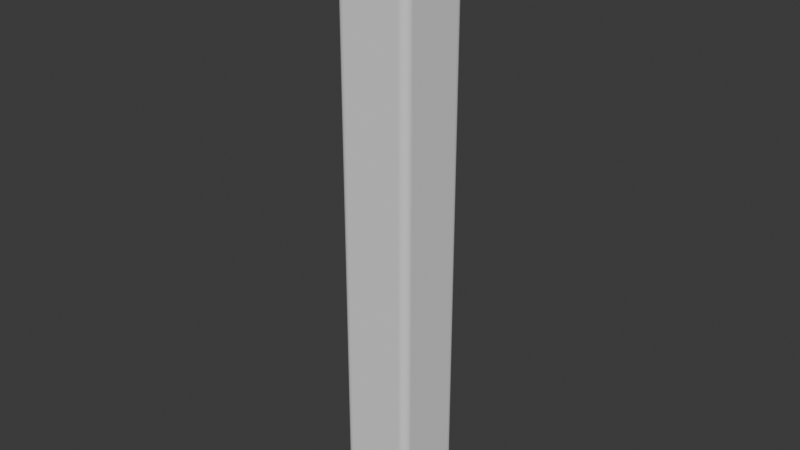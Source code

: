 # Source: column.blend  (saved by Blender 4.1.24; exported with 4.5.12 LTS)
import bpy
from mathutils import Matrix  # noqa: F401  (used for matrix-valued properties, if any)

bpy.ops.wm.read_factory_settings(use_empty=True)
scene = bpy.context.scene
scene.name = 'Scene'

# ---- collections
col_collection = bpy.data.collections.new('Collection'); scene.collection.children.link(col_collection)

# ---- world
world_world = bpy.data.worlds.new('World'); scene.world = world_world
world_world.use_nodes = True; world_world.node_tree.nodes.clear()
_N = world_world.node_tree.nodes; _L = world_world.node_tree.links
n0 = _N.new('ShaderNodeOutputWorld'); n0.name = 'World Output'; n0.location = (300, 300)
n1 = _N.new('ShaderNodeBackground'); n1.name = 'Background'; n1.location = (10, 300)
n1.inputs[0].default_value = (0.05088, 0.05088, 0.05088, 1.0)
_L.new(n1.outputs[0], n0.inputs[0])
n0.is_active_output = True
world_world.color = (0.05088, 0.05088, 0.05088)
world_world.use_sun_shadow = False
world_world.sun_shadow_jitter_overblur = 0.0

# ---- meshes
me_cube_001 = bpy.data.meshes.new('Cube.001')
me_cube_001.from_pydata([(-0.2728, -0.3472, -2.82), (-0.3472, -0.2728, -2.82), (-0.2921, -0.3447, -2.82), (-0.31, -0.3372, -2.82), (-0.3254, -0.3254, -2.82), (-0.3372, -0.31, -2.82), (-0.3447, -0.2921, -2.82), (-0.2728, -0.3472, 2.745), (-0.2728, -0.2728, 2.82), (-0.3472, -0.2728, 2.745), (-0.2728, -0.3447, 2.765), (-0.2728, -0.3372, 2.783), (-0.2728, -0.3254, 2.798), (-0.2921, -0.3447, 2.745), (-0.2927, -0.3417, 2.765), (-0.2924, -0.3341, 2.783), (-0.292, -0.3237, 2.796), (-0.31, -0.3372, 2.745), (-0.3102, -0.3341, 2.765), (-0.3083, -0.3278, 2.781), (-0.3067, -0.3197, 2.792), (-0.3158, -0.3158, 2.788), (-0.2921, -0.2728, 2.817), (-0.31, -0.2728, 2.81), (-0.3254, -0.2728, 2.798), (-0.2728, -0.2921, 2.817), (-0.2928, -0.2927, 2.814), (-0.3101, -0.2924, 2.807), (-0.3236, -0.292, 2.796), (-0.2728, -0.31, 2.81), (-0.2925, -0.3102, 2.807), (-0.3083, -0.3083, 2.8), (-0.3196, -0.3067, 2.792), (-0.3447, -0.2921, 2.745), (-0.3372, -0.31, 2.745), (-0.3254, -0.3254, 2.745), (-0.3447, -0.2728, 2.765), (-0.3417, -0.2928, 2.765), (-0.3341, -0.3101, 2.765), (-0.3237, -0.3236, 2.765), (-0.3372, -0.2728, 2.783), (-0.3341, -0.2925, 2.783), (-0.3278, -0.3083, 2.781), (-0.3197, -0.3196, 2.779), (-0.3472, 0.2728, -2.82), (-0.2728, 0.3472, -2.82), (-0.3447, 0.2921, -2.82), (-0.3372, 0.31, -2.82), (-0.3254, 0.3254, -2.82), (-0.31, 0.3372, -2.82), (-0.2921, 0.3447, -2.82), (-0.2728, 0.2728, 2.82), (-0.2728, 0.3472, 2.745), (-0.3472, 0.2728, 2.745), (-0.2728, 0.2921, 2.817), (-0.2728, 0.31, 2.81), (-0.2728, 0.3254, 2.798), (-0.2921, 0.2728, 2.817), (-0.2927, 0.2928, 2.814), (-0.2924, 0.3101, 2.807), (-0.292, 0.3236, 2.796), (-0.31, 0.2728, 2.81), (-0.3102, 0.2925, 2.807), (-0.3083, 0.3083, 2.8), (-0.3067, 0.3196, 2.792), (-0.3158, 0.3158, 2.788), (-0.2921, 0.3447, 2.745), (-0.31, 0.3372, 2.745), (-0.3254, 0.3254, 2.745), (-0.2728, 0.3447, 2.765), (-0.2928, 0.3417, 2.765), (-0.3101, 0.3341, 2.765), (-0.3236, 0.3237, 2.765), (-0.2728, 0.3372, 2.783), (-0.2925, 0.3341, 2.783), (-0.3083, 0.3278, 2.781), (-0.3196, 0.3197, 2.779), (-0.3447, 0.2728, 2.765), (-0.3372, 0.2728, 2.783), (-0.3254, 0.2728, 2.798), (-0.3447, 0.2921, 2.745), (-0.3417, 0.2927, 2.765), (-0.3341, 0.2924, 2.783), (-0.3237, 0.292, 2.796), (-0.3372, 0.31, 2.745), (-0.3341, 0.3102, 2.765), (-0.3278, 0.3083, 2.781), (-0.3197, 0.3067, 2.792), (0.3472, -0.2728, -2.82), (0.2728, -0.3472, -2.82), (0.3447, -0.2921, -2.82), (0.3372, -0.31, -2.82), (0.3254, -0.3254, -2.82), (0.31, -0.3372, -2.82), (0.2921, -0.3447, -2.82), (0.2728, -0.2728, 2.82), (0.2728, -0.3472, 2.745), (0.3472, -0.2728, 2.745), (0.2728, -0.2921, 2.817), (0.2728, -0.31, 2.81), (0.2728, -0.3254, 2.798), (0.2921, -0.2728, 2.817), (0.2927, -0.2928, 2.814), (0.2924, -0.3101, 2.807), (0.292, -0.3236, 2.796), (0.31, -0.2728, 2.81), (0.3102, -0.2925, 2.807), (0.3083, -0.3083, 2.8), (0.3067, -0.3196, 2.792), (0.3158, -0.3158, 2.788), (0.2921, -0.3447, 2.745), (0.31, -0.3372, 2.745), (0.3254, -0.3254, 2.745), (0.2728, -0.3447, 2.765), (0.2928, -0.3417, 2.765), (0.3101, -0.3341, 2.765), (0.3236, -0.3237, 2.765), (0.2728, -0.3372, 2.783), (0.2925, -0.3341, 2.783), (0.3083, -0.3278, 2.781), (0.3196, -0.3197, 2.779), (0.3447, -0.2728, 2.765), (0.3372, -0.2728, 2.783), (0.3254, -0.2728, 2.798), (0.3447, -0.2921, 2.745), (0.3417, -0.2927, 2.765), (0.3341, -0.2924, 2.783), (0.3237, -0.292, 2.796), (0.3372, -0.31, 2.745), (0.3341, -0.3102, 2.765), (0.3278, -0.3083, 2.781), (0.3197, -0.3067, 2.792), (0.2728, 0.3472, -2.82), (0.3472, 0.2728, -2.82), (0.2921, 0.3447, -2.82), (0.31, 0.3372, -2.82), (0.3254, 0.3254, -2.82), (0.3372, 0.31, -2.82), (0.3447, 0.2921, -2.82), (0.2728, 0.2728, 2.82), (0.3472, 0.2728, 2.745), (0.2728, 0.3472, 2.745), (0.2921, 0.2728, 2.817), (0.31, 0.2728, 2.81), (0.3254, 0.2728, 2.798), (0.2728, 0.2921, 2.817), (0.2928, 0.2927, 2.814), (0.3101, 0.2924, 2.807), (0.3236, 0.292, 2.796), (0.2728, 0.31, 2.81), (0.2925, 0.3102, 2.807), (0.3083, 0.3083, 2.8), (0.3196, 0.3067, 2.792), (0.3158, 0.3158, 2.788), (0.3447, 0.2921, 2.745), (0.3372, 0.31, 2.745), (0.3254, 0.3254, 2.745), (0.3447, 0.2728, 2.765), (0.3417, 0.2928, 2.765), (0.3341, 0.3101, 2.765), (0.3237, 0.3236, 2.765), (0.3372, 0.2728, 2.783), (0.3341, 0.2925, 2.783), (0.3278, 0.3083, 2.781), (0.3197, 0.3196, 2.779), (0.2728, 0.3447, 2.765), (0.2728, 0.3372, 2.783), (0.2728, 0.3254, 2.798), (0.2921, 0.3447, 2.745), (0.2927, 0.3417, 2.765), (0.2924, 0.3341, 2.783), (0.292, 0.3237, 2.796), (0.31, 0.3372, 2.745), (0.3102, 0.3341, 2.765), (0.3083, 0.3278, 2.781), (0.3067, 0.3197, 2.792)], [], [(89, 96, 7, 0), (133, 140, 97, 88), (139, 51, 8, 95), (1, 9, 53, 44), (45, 52, 141, 132), (7, 10, 14, 13), (10, 11, 15, 14), (11, 12, 16, 15), (13, 14, 18, 17), (14, 15, 19, 18), (15, 16, 20, 19), (17, 18, 39, 35), (18, 19, 43, 39), (19, 20, 21, 43), (8, 22, 26, 25), (22, 23, 27, 26), (23, 24, 28, 27), (25, 26, 30, 29), (26, 27, 31, 30), (27, 28, 32, 31), (29, 30, 16, 12), (30, 31, 20, 16), (31, 32, 21, 20), (9, 33, 37, 36), (33, 34, 38, 37), (34, 35, 39, 38), (36, 37, 41, 40), (37, 38, 42, 41), (38, 39, 43, 42), (40, 41, 28, 24), (41, 42, 32, 28), (42, 43, 21, 32), (51, 54, 58, 57), (54, 55, 59, 58), (55, 56, 60, 59), (57, 58, 62, 61), (58, 59, 63, 62), (59, 60, 64, 63), (61, 62, 83, 79), (62, 63, 87, 83), (63, 64, 65, 87), (52, 66, 70, 69), (66, 67, 71, 70), (67, 68, 72, 71), (69, 70, 74, 73), (70, 71, 75, 74), (71, 72, 76, 75), (73, 74, 60, 56), (74, 75, 64, 60), (75, 76, 65, 64), (53, 77, 81, 80), (77, 78, 82, 81), (78, 79, 83, 82), (80, 81, 85, 84), (81, 82, 86, 85), (82, 83, 87, 86), (84, 85, 72, 68), (85, 86, 76, 72), (86, 87, 65, 76), (95, 98, 102, 101), (98, 99, 103, 102), (99, 100, 104, 103), (101, 102, 106, 105), (102, 103, 107, 106), (103, 104, 108, 107), (105, 106, 127, 123), (106, 107, 131, 127), (107, 108, 109, 131), (96, 110, 114, 113), (110, 111, 115, 114), (111, 112, 116, 115), (113, 114, 118, 117), (114, 115, 119, 118), (115, 116, 120, 119), (117, 118, 104, 100), (118, 119, 108, 104), (119, 120, 109, 108), (97, 121, 125, 124), (121, 122, 126, 125), (122, 123, 127, 126), (124, 125, 129, 128), (125, 126, 130, 129), (126, 127, 131, 130), (128, 129, 116, 112), (129, 130, 120, 116), (130, 131, 109, 120), (139, 142, 146, 145), (142, 143, 147, 146), (143, 144, 148, 147), (145, 146, 150, 149), (146, 147, 151, 150), (147, 148, 152, 151), (149, 150, 171, 167), (150, 151, 175, 171), (151, 152, 153, 175), (140, 154, 158, 157), (154, 155, 159, 158), (155, 156, 160, 159), (157, 158, 162, 161), (158, 159, 163, 162), (159, 160, 164, 163), (161, 162, 148, 144), (162, 163, 152, 148), (163, 164, 153, 152), (141, 165, 169, 168), (165, 166, 170, 169), (166, 167, 171, 170), (168, 169, 173, 172), (169, 170, 174, 173), (170, 171, 175, 174), (172, 173, 160, 156), (173, 174, 164, 160), (174, 175, 153, 164), (0, 7, 13, 2), (2, 13, 17, 3), (3, 17, 35, 4), (4, 35, 34, 5), (5, 34, 33, 6), (6, 33, 9, 1), (8, 51, 57, 22), (22, 57, 61, 23), (23, 61, 79, 24), (24, 79, 78, 40), (40, 78, 77, 36), (36, 77, 53, 9), (52, 45, 50, 66), (66, 50, 49, 67), (67, 49, 48, 68), (68, 48, 47, 84), (84, 47, 46, 80), (80, 46, 44, 53), (51, 139, 145, 54), (54, 145, 149, 55), (55, 149, 167, 56), (56, 167, 166, 73), (73, 166, 165, 69), (69, 165, 141, 52), (140, 133, 138, 154), (154, 138, 137, 155), (155, 137, 136, 156), (156, 136, 135, 172), (172, 135, 134, 168), (168, 134, 132, 141), (139, 95, 101, 142), (142, 101, 105, 143), (143, 105, 123, 144), (144, 123, 122, 161), (161, 122, 121, 157), (157, 121, 97, 140), (96, 89, 94, 110), (110, 94, 93, 111), (111, 93, 92, 112), (112, 92, 91, 128), (128, 91, 90, 124), (124, 90, 88, 97), (95, 8, 25, 98), (98, 25, 29, 99), (99, 29, 12, 100), (100, 12, 11, 117), (117, 11, 10, 113), (113, 10, 7, 96), (44, 46, 47, 48, 49, 50, 45, 132, 134, 135, 136, 137, 138, 133, 88, 90, 91, 92, 93, 94, 89, 0, 2, 3, 4, 5, 6, 1)])
_uv = me_cube_001.uv_layers.new(name='UVMap')
_uv.uv.foreach_set('vector', [0.375, 0.7768, 0.6217, 0.7768, 0.6217, 0.9732, 0.375, 0.9732, 0.375, 0.5268, 0.6217, 0.5268, 0.6217, 0.7232, 0.375, 0.7232, 0.6518, 0.5268, 0.8482, 0.5268, 0.8482, 0.7232, 0.6518, 0.7232, 0.375, 0.02677, 0.6217, 0.02677, 0.6217, 0.2232, 0.375, 0.2232, 0.375, 0.2768, 0.6217, 0.2768, 0.6217, 0.4732, 0.375, 0.4732, 0.6217, 0.9732, 0.6226, 0.9732, 0.6226, 0.9804, 0.6217, 0.9802, 0.6226, 0.9732, 0.6234, 0.9732, 0.6234, 0.9803, 0.6226, 0.9804, 0.6234, 0.9732, 0.625, 0.9732, 0.625, 0.9801, 0.6234, 0.9803, 0.6217, 0.9802, 0.6226, 0.9804, 0.6226, 0.9867, 0.6217, 0.9866, 0.6226, 0.9804, 0.6234, 0.9803, 0.6233, 0.986, 0.6226, 0.9867, 0.6234, 0.9803, 0.625, 0.9801, 0.625, 0.9854, 0.6233, 0.986, 0.6217, 0.9866, 0.6226, 0.9867, 0.6226, 1.0, 0.6217, 1.0, 0.6226, 0.9867, 0.6233, 0.986, 0.6232, 1.0, 0.6226, 1.0, 0.6233, 0.986, 0.625, 0.9854, 0.625, 0.9887, 0.6232, 1.0, 0.8482, 0.7232, 0.8552, 0.7232, 0.8554, 0.7304, 0.8482, 0.7302, 0.8552, 0.7232, 0.8616, 0.7232, 0.8617, 0.7303, 0.8554, 0.7304, 0.8616, 0.7232, 0.875, 0.7232, 0.875, 0.7301, 0.8617, 0.7303, 0.8482, 0.7302, 0.8554, 0.7304, 0.8553, 0.7367, 0.8482, 0.7366, 0.8554, 0.7304, 0.8617, 0.7303, 0.861, 0.736, 0.8553, 0.7367, 0.8617, 0.7303, 0.875, 0.7301, 0.875, 0.7354, 0.861, 0.736, 0.8482, 0.7366, 0.8553, 0.7367, 0.8551, 0.75, 0.8482, 0.75, 0.8553, 0.7367, 0.861, 0.736, 0.8604, 0.75, 0.8551, 0.75, 0.861, 0.736, 0.875, 0.7354, 0.875, 0.7387, 0.8604, 0.75, 0.6217, 0.02677, 0.6217, 0.01985, 0.6226, 0.01957, 0.6226, 0.02677, 0.6217, 0.01985, 0.6217, 0.01338, 0.6226, 0.01334, 0.6226, 0.01957, 0.6217, 0.01338, 0.6217, 0.0, 0.6226, 0.0, 0.6226, 0.01334, 0.6226, 0.02677, 0.6226, 0.01957, 0.6234, 0.0197, 0.6234, 0.02677, 0.6226, 0.01957, 0.6226, 0.01334, 0.6233, 0.01401, 0.6234, 0.0197, 0.6226, 0.01334, 0.6226, 0.0, 0.6232, 0.0, 0.6233, 0.01401, 0.6234, 0.02677, 0.6234, 0.0197, 0.625, 0.01989, 0.625, 0.02677, 0.6234, 0.0197, 0.6233, 0.01401, 0.625, 0.01458, 0.625, 0.01989, 0.6233, 0.01401, 0.6232, 0.0, 0.6236, 0.0, 0.625, 0.01458, 0.8482, 0.5268, 0.8482, 0.5198, 0.8554, 0.5196, 0.8552, 0.5268, 0.8482, 0.5198, 0.8482, 0.5134, 0.8553, 0.5133, 0.8554, 0.5196, 0.8482, 0.5134, 0.8482, 0.5, 0.8551, 0.5, 0.8553, 0.5133, 0.8552, 0.5268, 0.8554, 0.5196, 0.8617, 0.5197, 0.8616, 0.5268, 0.8554, 0.5196, 0.8553, 0.5133, 0.861, 0.514, 0.8617, 0.5197, 0.8553, 0.5133, 0.8551, 0.5, 0.8604, 0.5, 0.861, 0.514, 0.8616, 0.5268, 0.8617, 0.5197, 0.875, 0.5199, 0.875, 0.5268, 0.8617, 0.5197, 0.861, 0.514, 0.875, 0.5146, 0.875, 0.5199, 0.861, 0.514, 0.8604, 0.5, 0.8637, 0.5, 0.875, 0.5146, 0.6217, 0.2768, 0.6217, 0.2698, 0.6226, 0.2696, 0.6226, 0.2768, 0.6217, 0.2698, 0.6217, 0.2634, 0.6226, 0.2633, 0.6226, 0.2696, 0.6217, 0.2634, 0.6217, 0.25, 0.6226, 0.25, 0.6226, 0.2633, 0.6226, 0.2768, 0.6226, 0.2696, 0.6234, 0.2697, 0.6234, 0.2768, 0.6226, 0.2696, 0.6226, 0.2633, 0.6233, 0.264, 0.6234, 0.2697, 0.6226, 0.2633, 0.6226, 0.25, 0.6232, 0.25, 0.6233, 0.264, 0.6234, 0.2768, 0.6234, 0.2697, 0.625, 0.2699, 0.625, 0.2768, 0.6234, 0.2697, 0.6233, 0.264, 0.625, 0.2646, 0.625, 0.2699, 0.6233, 0.264, 0.6232, 0.25, 0.6236, 0.25, 0.625, 0.2646, 0.6217, 0.2232, 0.6226, 0.2232, 0.6226, 0.2304, 0.6217, 0.2302, 0.6226, 0.2232, 0.6234, 0.2232, 0.6234, 0.2303, 0.6226, 0.2304, 0.6234, 0.2232, 0.625, 0.2232, 0.625, 0.2301, 0.6234, 0.2303, 0.6217, 0.2302, 0.6226, 0.2304, 0.6226, 0.2367, 0.6217, 0.2366, 0.6226, 0.2304, 0.6234, 0.2303, 0.6233, 0.236, 0.6226, 0.2367, 0.6234, 0.2303, 0.625, 0.2301, 0.625, 0.2354, 0.6233, 0.236, 0.6217, 0.2366, 0.6226, 0.2367, 0.6226, 0.25, 0.6217, 0.25, 0.6226, 0.2367, 0.6233, 0.236, 0.6232, 0.25, 0.6226, 0.25, 0.6233, 0.236, 0.625, 0.2354, 0.625, 0.2387, 0.6232, 0.25, 0.6518, 0.7232, 0.6518, 0.7302, 0.6446, 0.7304, 0.6448, 0.7232, 0.6518, 0.7302, 0.6518, 0.7366, 0.6447, 0.7367, 0.6446, 0.7304, 0.6518, 0.7366, 0.6518, 0.75, 0.6449, 0.75, 0.6447, 0.7367, 0.6448, 0.7232, 0.6446, 0.7304, 0.6383, 0.7303, 0.6384, 0.7232, 0.6446, 0.7304, 0.6447, 0.7367, 0.639, 0.736, 0.6383, 0.7303, 0.6447, 0.7367, 0.6449, 0.75, 0.6396, 0.75, 0.639, 0.736, 0.6384, 0.7232, 0.6383, 0.7303, 0.625, 0.7301, 0.625, 0.7232, 0.6383, 0.7303, 0.639, 0.736, 0.625, 0.7354, 0.625, 0.7301, 0.639, 0.736, 0.6396, 0.75, 0.6283, 0.7462, 0.625, 0.7354, 0.6217, 0.7768, 0.6217, 0.7698, 0.6226, 0.7696, 0.6226, 0.7768, 0.6217, 0.7698, 0.6217, 0.7634, 0.6226, 0.7633, 0.6226, 0.7696, 0.6217, 0.7634, 0.6217, 0.75, 0.6226, 0.75, 0.6226, 0.7633, 0.6226, 0.7768, 0.6226, 0.7696, 0.6234, 0.7697, 0.6234, 0.7768, 0.6226, 0.7696, 0.6226, 0.7633, 0.6233, 0.764, 0.6234, 0.7697, 0.6226, 0.7633, 0.6226, 0.75, 0.6232, 0.75, 0.6233, 0.764, 0.6234, 0.7768, 0.6234, 0.7697, 0.625, 0.7699, 0.625, 0.7768, 0.6234, 0.7697, 0.6233, 0.764, 0.625, 0.7646, 0.625, 0.7699, 0.6233, 0.764, 0.6232, 0.75, 0.6283, 0.7462, 0.625, 0.7646, 0.6217, 0.7232, 0.6226, 0.7232, 0.6226, 0.7304, 0.6217, 0.7302, 0.6226, 0.7232, 0.6234, 0.7232, 0.6234, 0.7303, 0.6226, 0.7304, 0.6234, 0.7232, 0.625, 0.7232, 0.625, 0.7301, 0.6234, 0.7303, 0.6217, 0.7302, 0.6226, 0.7304, 0.6226, 0.7367, 0.6217, 0.7366, 0.6226, 0.7304, 0.6234, 0.7303, 0.6233, 0.736, 0.6226, 0.7367, 0.6234, 0.7303, 0.625, 0.7301, 0.625, 0.7354, 0.6233, 0.736, 0.6217, 0.7366, 0.6226, 0.7367, 0.6226, 0.75, 0.6217, 0.75, 0.6226, 0.7367, 0.6233, 0.736, 0.6232, 0.75, 0.6226, 0.75, 0.6233, 0.736, 0.625, 0.7354, 0.6283, 0.7462, 0.6232, 0.75, 0.6518, 0.5268, 0.6448, 0.5268, 0.6446, 0.5196, 0.6518, 0.5198, 0.6448, 0.5268, 0.6384, 0.5268, 0.6383, 0.5197, 0.6446, 0.5196, 0.6384, 0.5268, 0.625, 0.5268, 0.625, 0.5199, 0.6383, 0.5197, 0.6518, 0.5198, 0.6446, 0.5196, 0.6447, 0.5133, 0.6518, 0.5134, 0.6446, 0.5196, 0.6383, 0.5197, 0.639, 0.514, 0.6447, 0.5133, 0.6383, 0.5197, 0.625, 0.5199, 0.625, 0.5146, 0.639, 0.514, 0.6518, 0.5134, 0.6447, 0.5133, 0.6449, 0.5, 0.6518, 0.5, 0.6447, 0.5133, 0.639, 0.514, 0.6396, 0.5, 0.6449, 0.5, 0.639, 0.514, 0.625, 0.5146, 0.6245, 0.5, 0.6396, 0.5, 0.6217, 0.5268, 0.6217, 0.5198, 0.6226, 0.5196, 0.6226, 0.5268, 0.6217, 0.5198, 0.6217, 0.5134, 0.6226, 0.5133, 0.6226, 0.5196, 0.6217, 0.5134, 0.6217, 0.5, 0.6226, 0.5, 0.6226, 0.5133, 0.6226, 0.5268, 0.6226, 0.5196, 0.6234, 0.5197, 0.6234, 0.5268, 0.6226, 0.5196, 0.6226, 0.5133, 0.6233, 0.514, 0.6234, 0.5197, 0.6226, 0.5133, 0.6226, 0.5, 0.6232, 0.5, 0.6233, 0.514, 0.6234, 0.5268, 0.6234, 0.5197, 0.625, 0.5199, 0.625, 0.5268, 0.6234, 0.5197, 0.6233, 0.514, 0.625, 0.5146, 0.625, 0.5199, 0.6233, 0.514, 0.6232, 0.5, 0.6245, 0.5, 0.625, 0.5146, 0.6217, 0.4732, 0.6226, 0.4732, 0.6226, 0.4804, 0.6217, 0.4802, 0.6226, 0.4732, 0.6234, 0.4732, 0.6234, 0.4803, 0.6226, 0.4804, 0.6234, 0.4732, 0.625, 0.4732, 0.625, 0.4801, 0.6234, 0.4803, 0.6217, 0.4802, 0.6226, 0.4804, 0.6226, 0.4867, 0.6217, 0.4866, 0.6226, 0.4804, 0.6234, 0.4803, 0.6233, 0.486, 0.6226, 0.4867, 0.6234, 0.4803, 0.625, 0.4801, 0.625, 0.4854, 0.6233, 0.486, 0.6217, 0.4866, 0.6226, 0.4867, 0.6226, 0.5, 0.6217, 0.5, 0.6226, 0.4867, 0.6233, 0.486, 0.6232, 0.5, 0.6226, 0.5, 0.6233, 0.486, 0.625, 0.4854, 0.6245, 0.5, 0.6232, 0.5, 0.375, 0.9732, 0.6217, 0.9732, 0.6217, 0.9802, 0.375, 0.9802, 0.375, 0.9802, 0.6217, 0.9802, 0.6217, 0.9866, 0.375, 0.9866, 0.375, 0.9866, 0.6217, 0.9866, 0.6217, 1.0, 0.375, 1.0, 0.375, 0.0, 0.6217, 0.0, 0.6217, 0.01338, 0.375, 0.01339, 0.375, 0.01339, 0.6217, 0.01338, 0.6217, 0.01985, 0.375, 0.01984, 0.375, 0.01984, 0.6217, 0.01985, 0.6217, 0.02677, 0.375, 0.02677, 0.8482, 0.7232, 0.8482, 0.5268, 0.8552, 0.5268, 0.8552, 0.7232, 0.8552, 0.7232, 0.8552, 0.5268, 0.8616, 0.5268, 0.8616, 0.7232, 0.8616, 0.7232, 0.8616, 0.5268, 0.875, 0.5268, 0.875, 0.7232, 0.625, 0.02677, 0.625, 0.2232, 0.6234, 0.2232, 0.6234, 0.02677, 0.6234, 0.02677, 0.6234, 0.2232, 0.6226, 0.2232, 0.6226, 0.02677, 0.6226, 0.02677, 0.6226, 0.2232, 0.6217, 0.2232, 0.6217, 0.02677, 0.6217, 0.2768, 0.375, 0.2768, 0.375, 0.2698, 0.6217, 0.2698, 0.6217, 0.2698, 0.375, 0.2698, 0.375, 0.2634, 0.6217, 0.2634, 0.6217, 0.2634, 0.375, 0.2634, 0.375, 0.25, 0.6217, 0.25, 0.6217, 0.25, 0.375, 0.25, 0.375, 0.2366, 0.6217, 0.2366, 0.6217, 0.2366, 0.375, 0.2366, 0.375, 0.2302, 0.6217, 0.2302, 0.6217, 0.2302, 0.375, 0.2302, 0.375, 0.2232, 0.6217, 0.2232, 0.8482, 0.5268, 0.6518, 0.5268, 0.6518, 0.5198, 0.8482, 0.5198, 0.8482, 0.5198, 0.6518, 0.5198, 0.6518, 0.5134, 0.8482, 0.5134, 0.8482, 0.5134, 0.6518, 0.5134, 0.6518, 0.5, 0.8482, 0.5, 0.625, 0.2768, 0.625, 0.4732, 0.6234, 0.4732, 0.6234, 0.2768, 0.6234, 0.2768, 0.6234, 0.4732, 0.6226, 0.4732, 0.6226, 0.2768, 0.6226, 0.2768, 0.6226, 0.4732, 0.6217, 0.4732, 0.6217, 0.2768, 0.6217, 0.5268, 0.375, 0.5268, 0.375, 0.5198, 0.6217, 0.5198, 0.6217, 0.5198, 0.375, 0.5198, 0.375, 0.5134, 0.6217, 0.5134, 0.6217, 0.5134, 0.375, 0.5134, 0.375, 0.5, 0.6217, 0.5, 0.6217, 0.5, 0.375, 0.5, 0.375, 0.4866, 0.6217, 0.4866, 0.6217, 0.4866, 0.375, 0.4866, 0.375, 0.4802, 0.6217, 0.4802, 0.6217, 0.4802, 0.375, 0.4802, 0.375, 0.4732, 0.6217, 0.4732, 0.6518, 0.5268, 0.6518, 0.7232, 0.6448, 0.7232, 0.6448, 0.5268, 0.6448, 0.5268, 0.6448, 0.7232, 0.6384, 0.7232, 0.6384, 0.5268, 0.6384, 0.5268, 0.6384, 0.7232, 0.625, 0.7232, 0.625, 0.5268, 0.625, 0.5268, 0.625, 0.7232, 0.6234, 0.7232, 0.6234, 0.5268, 0.6234, 0.5268, 0.6234, 0.7232, 0.6226, 0.7232, 0.6226, 0.5268, 0.6226, 0.5268, 0.6226, 0.7232, 0.6217, 0.7232, 0.6217, 0.5268, 0.6217, 0.7768, 0.375, 0.7768, 0.375, 0.7698, 0.6217, 0.7698, 0.6217, 0.7698, 0.375, 0.7698, 0.375, 0.7634, 0.6217, 0.7634, 0.6217, 0.7634, 0.375, 0.7634, 0.375, 0.75, 0.6217, 0.75, 0.6217, 0.75, 0.375, 0.75, 0.375, 0.7366, 0.6217, 0.7366, 0.6217, 0.7366, 0.375, 0.7366, 0.375, 0.7302, 0.6217, 0.7302, 0.6217, 0.7302, 0.375, 0.7302, 0.375, 0.7232, 0.6217, 0.7232, 0.6518, 0.7232, 0.8482, 0.7232, 0.8482, 0.7302, 0.6518, 0.7302, 0.6518, 0.7302, 0.8482, 0.7302, 0.8482, 0.7366, 0.6518, 0.7366, 0.6518, 0.7366, 0.8482, 0.7366, 0.8482, 0.75, 0.6518, 0.75, 0.625, 0.7768, 0.625, 0.9732, 0.6234, 0.9732, 0.6234, 0.7768, 0.6234, 0.7768, 0.6234, 0.9732, 0.6226, 0.9732, 0.6226, 0.7768, 0.6226, 0.7768, 0.6226, 0.9732, 0.6217, 0.9732, 0.6217, 0.7768, 0.125, 0.5268, 0.1259, 0.5198, 0.1286, 0.5134, 0.1328, 0.5078, 0.1384, 0.5036, 0.1448, 0.5009, 0.1518, 0.5, 0.3482, 0.5, 0.3552, 0.5009, 0.3616, 0.5036, 0.3672, 0.5078, 0.3714, 0.5134, 0.3741, 0.5198, 0.375, 0.5268, 0.375, 0.7232, 0.3741, 0.7302, 0.3714, 0.7366, 0.3672, 0.7422, 0.3616, 0.7464, 0.3552, 0.7491, 0.3482, 0.75, 0.1518, 0.75, 0.1448, 0.7491, 0.1384, 0.7464, 0.1328, 0.7422, 0.1286, 0.7366, 0.1259, 0.7302, 0.125, 0.7232])
me_cube_001.update()

# ---- objects
ob_cube = bpy.data.objects.new('Cube', me_cube_001)

# ---- transforms, parenting, visibility, modifiers, constraints
ob_cube.location = (0.0, 0.0, 0.0)

# ---- collection membership
col_collection.objects.link(ob_cube)

# ---- scene / render settings (as saved in the file)
scene.frame_start = 1; scene.frame_end = 250; scene.frame_set(1)
scene.render.engine = 'BLENDER_EEVEE_NEXT'
scene.cycles.sampling_pattern = 'TABULATED_SOBOL'
scene.eevee.ray_tracing_options.trace_max_roughness = 0.0
bpy.context.view_layer.update()

# ---- added for rendering (the .blend has no active camera and no usable light): camera, sun
cam_auto = bpy.data.cameras.new('AutoCamera')
cam_auto.lens = 50.0
cam_auto.sensor_width = 36.0
cam_auto.clip_end = 1000.0
ob_auto_camera = bpy.data.objects.new('AutoCamera', cam_auto)
scene.collection.objects.link(ob_auto_camera)
ob_auto_camera.location = (5.29646, -6.35576, 4.23717)
ob_auto_camera.rotation_euler = (1.09748, -7.21219e-08, 0.694738)
scene.camera = ob_auto_camera
light_auto_sun = bpy.data.lights.new('AutoSun', 'SUN')
light_auto_sun.energy = 3.0
light_auto_sun.angle = 0.0523599
ob_auto_sun = bpy.data.objects.new('AutoSun', light_auto_sun)
scene.collection.objects.link(ob_auto_sun)
ob_auto_sun.rotation_euler = (0.872665, 0.174533, 0.523599)
bpy.context.view_layer.update()
